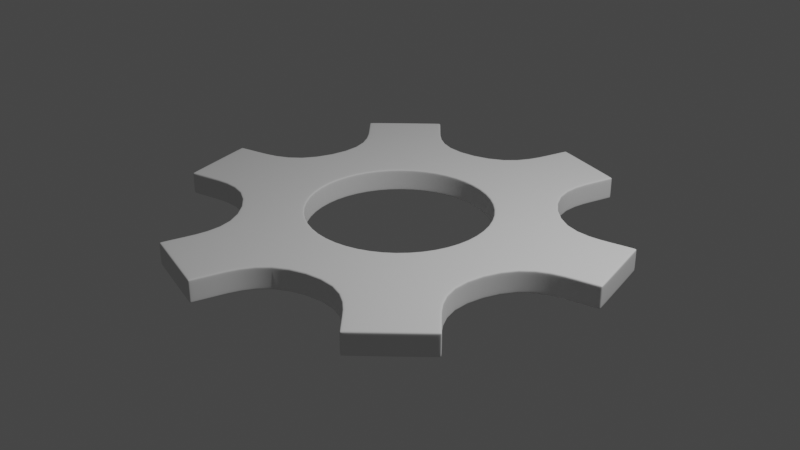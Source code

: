 # Source: tutorial.blend  (saved by Blender 2.91.10; exported with 4.5.12 LTS)
import bpy
from mathutils import Matrix  # noqa: F401  (used for matrix-valued properties, if any)

bpy.ops.wm.read_factory_settings(use_empty=True)
scene = bpy.context.scene
scene.name = 'Scene'

# ---- collections
col_collection = bpy.data.collections.new('Collection'); scene.collection.children.link(col_collection)

# ---- world
world_world = bpy.data.worlds.new('World'); scene.world = world_world
world_world.use_nodes = True; world_world.node_tree.nodes.clear()
_N = world_world.node_tree.nodes; _L = world_world.node_tree.links
n0 = _N.new('ShaderNodeOutputWorld'); n0.name = 'World Output'; n0.location = (300, 300)
n1 = _N.new('ShaderNodeBackground'); n1.name = 'Background'; n1.location = (10, 300)
n1.inputs[0].default_value = (0.05088, 0.05088, 0.05088, 1.0)
_L.new(n1.outputs[0], n0.inputs[0])
n0.is_active_output = True
world_world.color = (0.05088, 0.05088, 0.05088)
world_world.use_sun_shadow = False
world_world.sun_shadow_jitter_overblur = 0.0

# ---- cameras
cam_camera = bpy.data.cameras.new('Camera')
cam_camera.clip_end = 100.0
cam_camera.ortho_scale = 7.314

# ---- lights
light_light = bpy.data.lights.new('Light', 'POINT')
light_light.transmission_factor = 0.0
light_light.energy = 1000.0
light_light.shadow_soft_size = 0.1
light_light.shadow_maximum_resolution = 0.006
light_light.use_absolute_resolution = True

# ---- meshes
me_cylinder = bpy.data.meshes.new('Cylinder')
me_cylinder.from_pydata([(0.0, 1.0, -0.1216), (0.0, 1.0, 0.1216), (0.5, 0.866, -0.1216), (0.5, 0.866, 0.1216), (0.866, 0.5, -0.1216), (0.866, 0.5, 0.1216), (1.0, -4.371e-08, -0.1216), (1.0, -4.371e-08, 0.1216), (0.866, -0.5, -0.1216), (0.866, -0.5, 0.1216), (0.5, -0.866, -0.1216), (0.5, -0.866, 0.1216), (1.51e-07, -1.0, -0.1216), (1.51e-07, -1.0, 0.1216), (-0.5, -0.866, -0.1216), (-0.5, -0.866, 0.1216), (-0.866, -0.5, -0.1216), (-0.866, -0.5, 0.1216), (-1.0, -4.649e-07, -0.1216), (-1.0, -4.649e-07, 0.1216), (-0.866, 0.5, -0.1216), (-0.866, 0.5, 0.1216), (-0.5, 0.866, -0.1216), (-0.5, 0.866, 0.1216), (-8.094e-08, 1.634, -0.1216), (0.817, 1.415, -0.1216), (0.817, 1.415, 0.1216), (-8.094e-08, 1.634, 0.1216), (1.415, 0.817, -0.1216), (1.415, 0.817, 0.1216), (1.634, -4.371e-08, -0.1216), (1.634, -4.371e-08, 0.1216), (1.415, -0.817, -0.1216), (1.415, -0.817, 0.1216), (0.817, -1.415, -0.1216), (0.817, -1.415, 0.1216), (2.195e-07, -1.634, -0.1216), (2.195e-07, -1.634, 0.1216), (-0.817, -1.415, -0.1216), (-0.817, -1.415, 0.1216), (-1.415, -0.817, -0.1216), (-1.415, -0.817, 0.1216), (-1.634, -7.7e-07, -0.1216), (-1.634, -7.7e-07, 0.1216), (-1.415, 0.817, -0.1216), (-1.415, 0.817, 0.1216), (-0.817, 1.415, -0.1216), (-0.817, 1.415, 0.1216), (0.1555, 2.215, -0.1216), (0.9725, 1.996, -0.1216), (0.9725, 1.996, 0.1216), (0.1555, 2.215, 0.1216), (1.996, 0.9725, 0.1216), (1.996, 0.9725, -0.1216), (2.215, 0.1555, -0.1216), (2.215, 0.1555, 0.1216), (1.84, -1.242, 0.1216), (1.84, -1.242, -0.1216), (1.242, -1.84, -0.1216), (1.242, -1.84, 0.1216), (-0.1555, -2.215, 0.1216), (-0.1555, -2.215, -0.1216), (-0.9725, -1.996, -0.1216), (-0.9725, -1.996, 0.1216), (-1.996, -0.9725, 0.1216), (-1.996, -0.9725, -0.1216), (-2.215, -0.1555, -0.1216), (-2.215, -0.1555, 0.1216), (-1.84, 1.242, 0.1216), (-1.84, 1.242, -0.1216), (-1.242, 1.84, -0.1216), (-1.242, 1.84, 0.1216), (0.2032, 2.392, -0.1216), (1.02, 2.173, -0.1216), (1.02, 2.173, 0.1216), (0.2032, 2.392, 0.1216), (2.173, 1.02, 0.1216), (2.173, 1.02, -0.1216), (2.392, 0.2032, -0.1216), (2.392, 0.2032, 0.1216), (1.97, -1.372, 0.1216), (1.97, -1.372, -0.1216), (1.372, -1.97, -0.1216), (1.372, -1.97, 0.1216), (-0.2032, -2.392, 0.1216), (-0.2032, -2.392, -0.1216), (-1.02, -2.173, -0.1216), (-1.02, -2.173, 0.1216), (-2.173, -1.02, 0.1216), (-2.173, -1.02, -0.1216), (-2.392, -0.2032, -0.1216), (-2.392, -0.2032, 0.1216), (-1.97, 1.372, 0.1216), (-1.97, 1.372, -0.1216), (-1.372, 1.97, -0.1216), (-1.372, 1.97, 0.1216)], [], [(0, 2, 3, 1), (2, 4, 5, 3), (4, 6, 7, 5), (6, 8, 9, 7), (8, 10, 11, 9), (10, 12, 13, 11), (12, 14, 15, 13), (14, 16, 17, 15), (16, 18, 19, 17), (18, 20, 21, 19), (20, 22, 23, 21), (22, 0, 1, 23), (44, 45, 68, 69), (25, 26, 29, 28), (35, 34, 58, 59), (30, 31, 33, 32), (25, 24, 48, 49), (34, 35, 37, 36), (30, 28, 53, 54), (38, 39, 41, 40), (33, 35, 59, 56), (42, 43, 45, 44), (39, 38, 62, 63), (46, 47, 27, 24), (13, 15, 39, 37), (23, 1, 27, 47), (10, 8, 32, 34), (20, 18, 42, 44), (9, 11, 35, 33), (19, 21, 45, 43), (6, 4, 28, 30), (16, 14, 38, 40), (2, 0, 24, 25), (5, 7, 31, 29), (15, 17, 41, 39), (1, 3, 26, 27), (12, 10, 34, 36), (22, 20, 44, 46), (11, 13, 37, 35), (21, 23, 47, 45), (8, 6, 30, 32), (18, 16, 40, 42), (7, 9, 33, 31), (17, 19, 43, 41), (4, 2, 25, 28), (14, 12, 36, 38), (0, 22, 46, 24), (3, 5, 29, 26), (57, 56, 80, 81), (63, 62, 86, 87), (49, 48, 72, 73), (68, 71, 95, 92), (55, 54, 78, 79), (60, 63, 87, 84), (29, 31, 55, 52), (27, 26, 50, 51), (46, 44, 69, 70), (31, 30, 54, 55), (40, 41, 64, 65), (24, 27, 51, 48), (45, 47, 71, 68), (42, 40, 65, 66), (26, 25, 49, 50), (36, 37, 60, 61), (47, 46, 70, 71), (41, 43, 67, 64), (38, 36, 61, 62), (32, 33, 56, 57), (43, 42, 66, 67), (37, 39, 63, 60), (34, 32, 57, 58), (28, 29, 52, 53), (72, 75, 74, 73), (77, 76, 79, 78), (81, 80, 83, 82), (85, 84, 87, 86), (89, 88, 91, 90), (93, 92, 95, 94), (71, 70, 94, 95), (51, 50, 74, 75), (65, 64, 88, 89), (58, 57, 81, 82), (48, 51, 75, 72), (66, 65, 89, 90), (56, 59, 83, 80), (50, 49, 73, 74), (64, 67, 91, 88), (59, 58, 82, 83), (53, 52, 76, 77), (67, 66, 90, 91), (61, 60, 84, 85), (54, 53, 77, 78), (69, 68, 92, 93), (62, 61, 85, 86), (52, 55, 79, 76), (70, 69, 93, 94)])
me_cylinder.polygons.foreach_set('use_smooth', [True] * 96)
_uv = me_cylinder.uv_layers.new(name='UVMap')
_uv.uv.foreach_set('vector', [1.0, 0.5, 0.9167, 0.5, 0.9167, 1.0, 1.0, 1.0, 0.9167, 0.5, 0.8333, 0.5, 0.8333, 1.0, 0.9167, 1.0, 0.8333, 0.5, 0.75, 0.5, 0.75, 1.0, 0.8333, 1.0, 0.75, 0.5, 0.6667, 0.5, 0.6667, 1.0, 0.75, 1.0, 0.6667, 0.5, 0.5833, 0.5, 0.5833, 1.0, 0.6667, 1.0, 0.5833, 0.5, 0.5, 0.5, 0.5, 1.0, 0.5833, 1.0, 0.5, 0.5, 0.4167, 0.5, 0.4167, 1.0, 0.5, 1.0, 0.4167, 0.5, 0.3333, 0.5, 0.3333, 1.0, 0.4167, 1.0, 0.3333, 0.5, 0.25, 0.5, 0.25, 1.0, 0.3333, 1.0, 0.25, 0.5, 0.1667, 0.5, 0.1667, 1.0, 0.25, 1.0, 0.1667, 0.5, 0.08333, 0.5, 0.08333, 1.0, 0.1667, 1.0, 0.08333, 0.5, 7.451e-08, 0.5, 7.451e-08, 1.0, 0.08333, 1.0, 0.1667, 0.5, 0.1667, 1.0, 0.1667, 1.0, 0.1667, 0.5, 0.9167, 0.5, 0.9167, 1.0, 0.8333, 1.0, 0.8333, 0.5, 0.5833, 1.0, 0.5833, 0.5, 0.5833, 0.5, 0.5833, 1.0, 0.75, 0.5, 0.75, 1.0, 0.6667, 1.0, 0.6667, 0.5, 0.9167, 0.5, 1.0, 0.5, 1.0, 0.5, 0.9167, 0.5, 0.5833, 0.5, 0.5833, 1.0, 0.5, 1.0, 0.5, 0.5, 0.75, 0.5, 0.8333, 0.5, 0.8333, 0.5, 0.75, 0.5, 0.4167, 0.5, 0.4167, 1.0, 0.3333, 1.0, 0.3333, 0.5, 0.6667, 1.0, 0.5833, 1.0, 0.5833, 1.0, 0.6667, 1.0, 0.25, 0.5, 0.25, 1.0, 0.1667, 1.0, 0.1667, 0.5, 0.4167, 1.0, 0.4167, 0.5, 0.4167, 0.5, 0.4167, 1.0, 0.08333, 0.5, 0.08333, 1.0, 7.451e-08, 1.0, 7.451e-08, 0.5, 0.5, 1.0, 0.4167, 1.0, 0.4167, 1.0, 0.5, 1.0, 0.08333, 1.0, 7.451e-08, 1.0, 7.451e-08, 1.0, 0.08333, 1.0, 0.5833, 0.5, 0.6667, 0.5, 0.6667, 0.5, 0.5833, 0.5, 0.1667, 0.5, 0.25, 0.5, 0.25, 0.5, 0.1667, 0.5, 0.6667, 1.0, 0.5833, 1.0, 0.5833, 1.0, 0.6667, 1.0, 0.25, 1.0, 0.1667, 1.0, 0.1667, 1.0, 0.25, 1.0, 0.75, 0.5, 0.8333, 0.5, 0.8333, 0.5, 0.75, 0.5, 0.3333, 0.5, 0.4167, 0.5, 0.4167, 0.5, 0.3333, 0.5, 0.9167, 0.5, 1.0, 0.5, 1.0, 0.5, 0.9167, 0.5, 0.8333, 1.0, 0.75, 1.0, 0.75, 1.0, 0.8333, 1.0, 0.4167, 1.0, 0.3333, 1.0, 0.3333, 1.0, 0.4167, 1.0, 1.0, 1.0, 0.9167, 1.0, 0.9167, 1.0, 1.0, 1.0, 0.5, 0.5, 0.5833, 0.5, 0.5833, 0.5, 0.5, 0.5, 0.08333, 0.5, 0.1667, 0.5, 0.1667, 0.5, 0.08333, 0.5, 0.5833, 1.0, 0.5, 1.0, 0.5, 1.0, 0.5833, 1.0, 0.1667, 1.0, 0.08333, 1.0, 0.08333, 1.0, 0.1667, 1.0, 0.6667, 0.5, 0.75, 0.5, 0.75, 0.5, 0.6667, 0.5, 0.25, 0.5, 0.3333, 0.5, 0.3333, 0.5, 0.25, 0.5, 0.75, 1.0, 0.6667, 1.0, 0.6667, 1.0, 0.75, 1.0, 0.3333, 1.0, 0.25, 1.0, 0.25, 1.0, 0.3333, 1.0, 0.8333, 0.5, 0.9167, 0.5, 0.9167, 0.5, 0.8333, 0.5, 0.4167, 0.5, 0.5, 0.5, 0.5, 0.5, 0.4167, 0.5, 7.451e-08, 0.5, 0.08333, 0.5, 0.08333, 0.5, 7.451e-08, 0.5, 0.9167, 1.0, 0.8333, 1.0, 0.8333, 1.0, 0.9167, 1.0, 0.6667, 0.5, 0.6667, 1.0, 0.6667, 1.0, 0.6667, 0.5, 0.4167, 1.0, 0.4167, 0.5, 0.4167, 0.5, 0.4167, 1.0, 0.9167, 0.5, 1.0, 0.5, 1.0, 0.5, 0.9167, 0.5, 0.1667, 1.0, 0.08333, 1.0, 0.08333, 1.0, 0.1667, 1.0, 0.75, 1.0, 0.75, 0.5, 0.75, 0.5, 0.75, 1.0, 0.5, 1.0, 0.4167, 1.0, 0.4167, 1.0, 0.5, 1.0, 0.8333, 1.0, 0.75, 1.0, 0.75, 1.0, 0.8333, 1.0, 1.0, 1.0, 0.9167, 1.0, 0.9167, 1.0, 1.0, 1.0, 0.08333, 0.5, 0.1667, 0.5, 0.1667, 0.5, 0.08333, 0.5, 0.75, 1.0, 0.75, 0.5, 0.75, 0.5, 0.75, 1.0, 0.3333, 0.5, 0.3333, 1.0, 0.3333, 1.0, 0.3333, 0.5, 7.451e-08, 0.5, 7.451e-08, 1.0, 7.451e-08, 1.0, 7.451e-08, 0.5, 0.1667, 1.0, 0.08333, 1.0, 0.08333, 1.0, 0.1667, 1.0, 0.25, 0.5, 0.3333, 0.5, 0.3333, 0.5, 0.25, 0.5, 0.9167, 1.0, 0.9167, 0.5, 0.9167, 0.5, 0.9167, 1.0, 0.5, 0.5, 0.5, 1.0, 0.5, 1.0, 0.5, 0.5, 0.08333, 1.0, 0.08333, 0.5, 0.08333, 0.5, 0.08333, 1.0, 0.3333, 1.0, 0.25, 1.0, 0.25, 1.0, 0.3333, 1.0, 0.4167, 0.5, 0.5, 0.5, 0.5, 0.5, 0.4167, 0.5, 0.6667, 0.5, 0.6667, 1.0, 0.6667, 1.0, 0.6667, 0.5, 0.25, 1.0, 0.25, 0.5, 0.25, 0.5, 0.25, 1.0, 0.5, 1.0, 0.4167, 1.0, 0.4167, 1.0, 0.5, 1.0, 0.5833, 0.5, 0.6667, 0.5, 0.6667, 0.5, 0.5833, 0.5, 0.8333, 0.5, 0.8333, 1.0, 0.8333, 1.0, 0.8333, 0.5, 1.0, 0.5, 1.0, 1.0, 0.9167, 1.0, 0.9167, 0.5, 0.8333, 0.5, 0.8333, 1.0, 0.75, 1.0, 0.75, 0.5, 0.6667, 0.5, 0.6667, 1.0, 0.5833, 1.0, 0.5833, 0.5, 0.5, 0.5, 0.5, 1.0, 0.4167, 1.0, 0.4167, 0.5, 0.3333, 0.5, 0.3333, 1.0, 0.25, 1.0, 0.25, 0.5, 0.1667, 0.5, 0.1667, 1.0, 0.08333, 1.0, 0.08333, 0.5, 0.08333, 1.0, 0.08333, 0.5, 0.08333, 0.5, 0.08333, 1.0, 1.0, 1.0, 0.9167, 1.0, 0.9167, 1.0, 1.0, 1.0, 0.3333, 0.5, 0.3333, 1.0, 0.3333, 1.0, 0.3333, 0.5, 0.5833, 0.5, 0.6667, 0.5, 0.6667, 0.5, 0.5833, 0.5, 7.451e-08, 0.5, 7.451e-08, 1.0, 7.451e-08, 1.0, 7.451e-08, 0.5, 0.25, 0.5, 0.3333, 0.5, 0.3333, 0.5, 0.25, 0.5, 0.6667, 1.0, 0.5833, 1.0, 0.5833, 1.0, 0.6667, 1.0, 0.9167, 1.0, 0.9167, 0.5, 0.9167, 0.5, 0.9167, 1.0, 0.3333, 1.0, 0.25, 1.0, 0.25, 1.0, 0.3333, 1.0, 0.5833, 1.0, 0.5833, 0.5, 0.5833, 0.5, 0.5833, 1.0, 0.8333, 0.5, 0.8333, 1.0, 0.8333, 1.0, 0.8333, 0.5, 0.25, 1.0, 0.25, 0.5, 0.25, 0.5, 0.25, 1.0, 0.5, 0.5, 0.5, 1.0, 0.5, 1.0, 0.5, 0.5, 0.75, 0.5, 0.8333, 0.5, 0.8333, 0.5, 0.75, 0.5, 0.1667, 0.5, 0.1667, 1.0, 0.1667, 1.0, 0.1667, 0.5, 0.4167, 0.5, 0.5, 0.5, 0.5, 0.5, 0.4167, 0.5, 0.8333, 1.0, 0.75, 1.0, 0.75, 1.0, 0.8333, 1.0, 0.08333, 0.5, 0.1667, 0.5, 0.1667, 0.5, 0.08333, 0.5])
me_cylinder.use_remesh_fix_poles = True
me_cylinder.use_remesh_preserve_attributes = False
me_cylinder.use_mirror_vertex_groups = False
me_cylinder.update()

# ---- objects
ob_light = bpy.data.objects.new('Light', light_light)
ob_camera = bpy.data.objects.new('Camera', cam_camera)
ob_cylinder = bpy.data.objects.new('Cylinder', me_cylinder)

# ---- transforms, parenting, visibility, modifiers, constraints
ob_light.location = (4.076, 1.005, 5.904)
ob_light.rotation_euler = (0.6503, 0.05522, 1.866)
ob_light.lock_rotations_4d = False
ob_light.empty_display_type = 'ARROWS'
ob_light.color = (0.0, 0.0, 0.0, 0.0)
ob_light.lineart.crease_threshold = 0.0
ob_camera.location = (7.359, -6.926, 4.958)
ob_camera.rotation_euler = (1.109, 0.0, 0.8149)
ob_camera.lock_rotations_4d = False
ob_camera.empty_display_type = 'ARROWS'
ob_camera.color = (0.0, 0.0, 0.0, 0.0)
ob_camera.display_type = 'WIRE'
ob_camera.lineart.crease_threshold = 0.0
ob_cylinder.location = (0.0, 0.0, 0.0)
ob_cylinder.lineart.crease_threshold = 0.0
_m = ob_cylinder.modifiers.new('Bevel', 'BEVEL')
_m.width = 0.02
_m.width_pct = 0.02
_m.segments = 3
_m.angle_limit = 1.396
_m = ob_cylinder.modifiers.new('Subdivision', 'SUBSURF')
_m.uv_smooth = 'PRESERVE_CORNERS'
_m.levels = 2

# ---- collection membership
col_collection.objects.link(ob_light)
col_collection.objects.link(ob_camera)
col_collection.objects.link(ob_cylinder)

# ---- scene / render settings (as saved in the file)
scene.camera = ob_camera
scene.frame_start = 1; scene.frame_end = 250; scene.frame_set(1)
scene.render.engine = 'BLENDER_EEVEE_NEXT'
scene.cycles.use_denoising = False
scene.cycles.samples = 128
scene.cycles.sampling_pattern = 'TABULATED_SOBOL'
scene.cycles.use_adaptive_sampling = False
scene.cycles.use_light_tree = False
scene.view_settings.view_transform = 'Filmic'
bpy.context.view_layer.update()
